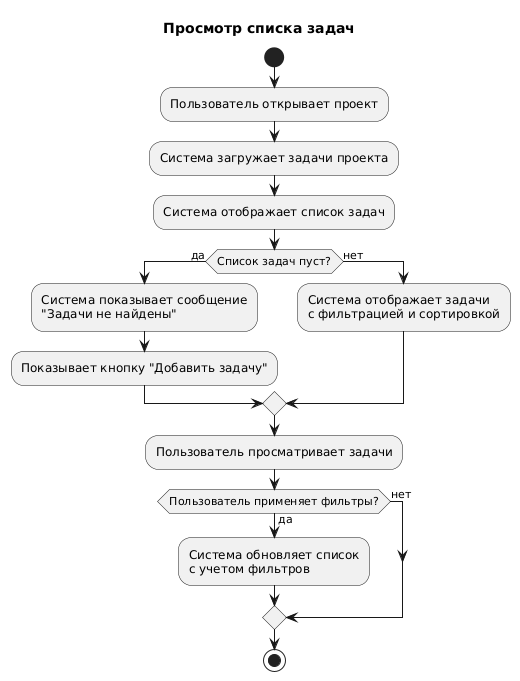

The diagram above was rendered by PlantUML. Its source (embedded in the PNG):
@startuml
title Просмотр списка задач

start

:Пользователь открывает проект;
:Система загружает задачи проекта;
:Система отображает список задач;

if (Список задач пуст?) then (да)
  :Система показывает сообщение\n"Задачи не найдены";
  :Показывает кнопку "Добавить задачу";
else (нет)
  :Система отображает задачи\nс фильтрацией и сортировкой;
endif

:Пользователь просматривает задачи;

if (Пользователь применяет фильтры?) then (да)
  :Система обновляет список\nс учетом фильтров;
else (нет)
endif

stop
@enduml